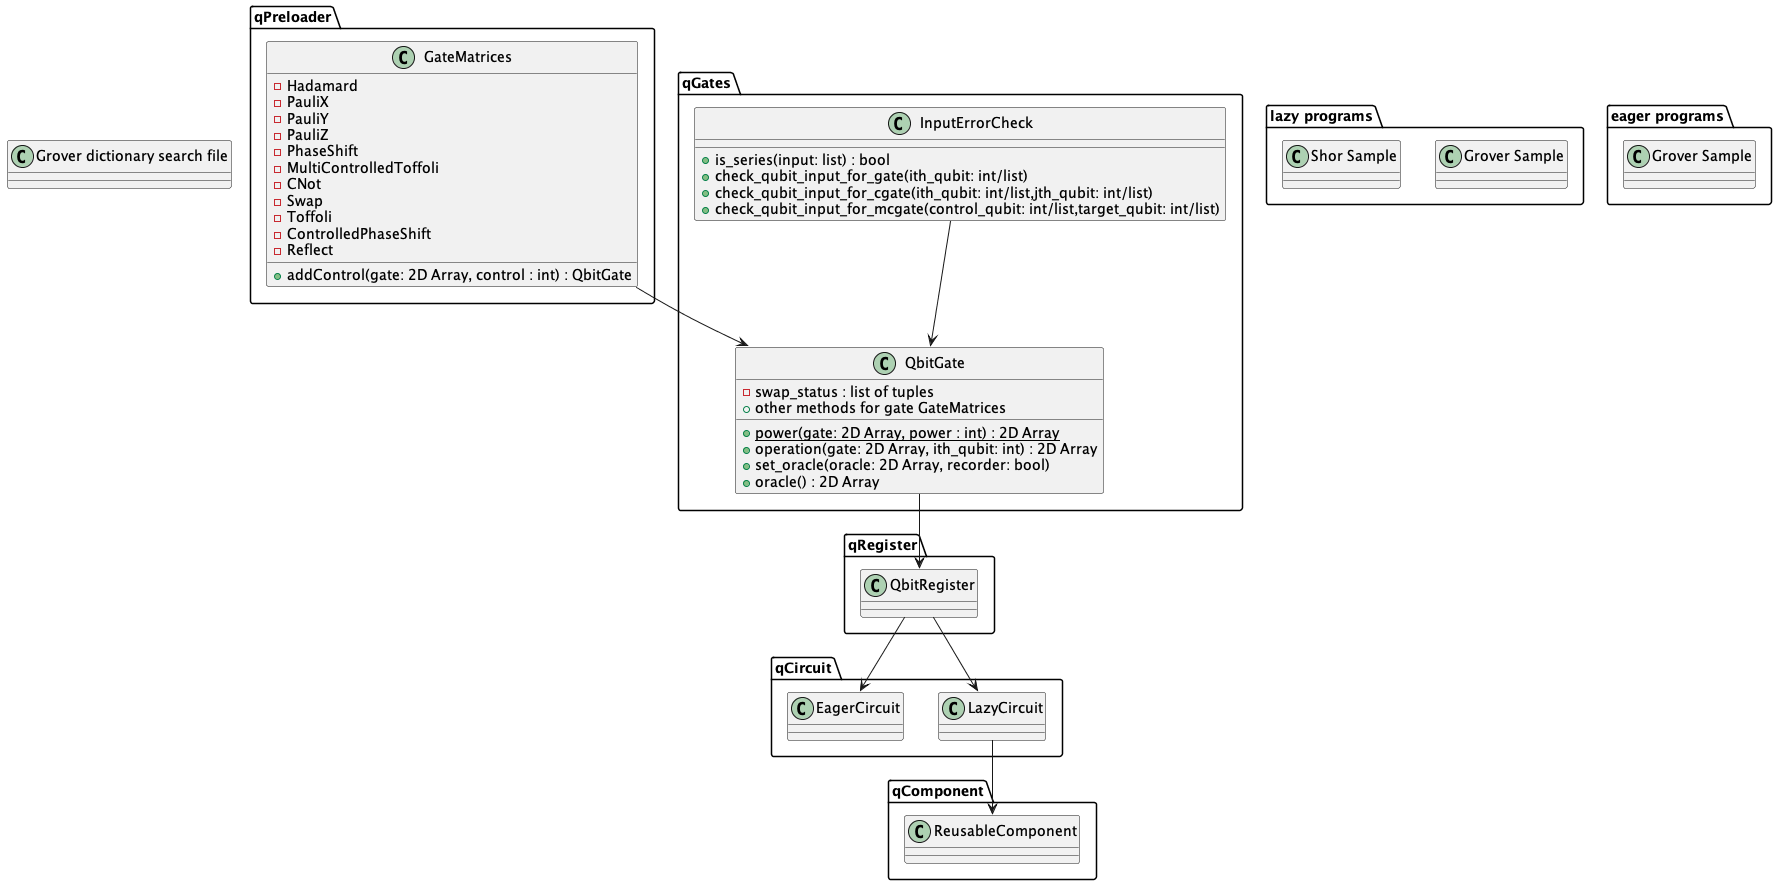

The diagram above was rendered by PlantUML. Its source (embedded in the PNG):
@startuml


package qPreloader {
    class GateMatrices {
        - Hadamard
        - PauliX
        - PauliY
        - PauliZ
        - PhaseShift
        - MultiControlledToffoli
        - CNot
        - Swap
        - Toffoli
        - ControlledPhaseShift
        - Reflect 

        + addControl(gate: 2D Array, control : int) : QbitGate

    }

}

package qGates {
    class QbitGate{
        - swap_status : list of tuples
        {static} + power(gate: 2D Array, power : int) : 2D Array
        + operation(gate: 2D Array, ith_qubit: int) : 2D Array
        + set_oracle(oracle: 2D Array, recorder: bool)
        + oracle() : 2D Array
        + other methods for gate GateMatrices
    
    }
    class InputErrorCheck {
        + is_series(input: list) : bool
        + check_qubit_input_for_gate(ith_qubit: int/list) 
        + check_qubit_input_for_cgate(ith_qubit: int/list,jth_qubit: int/list)
        + check_qubit_input_for_mcgate(control_qubit: int/list,target_qubit: int/list)


    }
}

package qRegister {
    class QbitRegister {
        

    }

}

package qCircuit {
    class LazyCircuit {
    }
    class EagerCircuit {
    }
}



package qComponent {
    class ReusableComponent {
     
    }

}


InputErrorCheck --> QbitGate
GateMatrices --> QbitGate
QbitGate --> QbitRegister
QbitRegister --> LazyCircuit
QbitRegister --> EagerCircuit
LazyCircuit --> ReusableComponent

package "lazy programs" {
    class "Grover Sample" {
    }
    class "Shor Sample" {
    }
}

package "eager programs" {
    class "Grover Sample" {
    }
}

class "Grover dictionary search file" {
}

@enduml